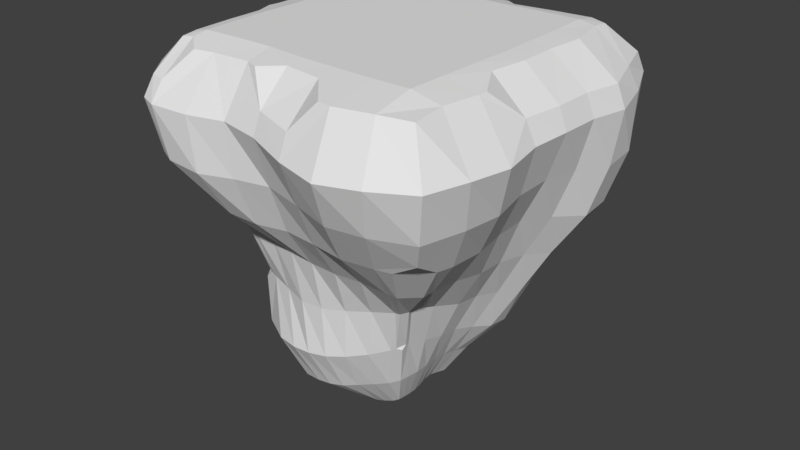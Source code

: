 # Source: island2.blend  (saved by Blender 2.79.0; exported with 4.5.12 LTS)
import bpy
from mathutils import Matrix  # noqa: F401  (used for matrix-valued properties, if any)

bpy.ops.wm.read_factory_settings(use_empty=True)
scene = bpy.context.scene
scene.name = 'Scene'

# ---- collections
col_collection_1 = bpy.data.collections.new('Collection 1'); scene.collection.children.link(col_collection_1)

# ---- world
world_world = bpy.data.worlds.new('World'); scene.world = world_world
world_world.color = (0.05088, 0.05088, 0.05088)
world_world.use_sun_shadow = False
world_world.sun_shadow_jitter_overblur = 0.0
world_world.cycles.sampling_method = 'MANUAL'

# ---- meshes
me_cube_001 = bpy.data.meshes.new('Cube.001')
me_cube_001.from_pydata([(-0.2215, -0.2207, -0.9874), (-0.7858, -0.7928, 0.9655), (-0.1797, 0.1777, -0.9195), (-0.7968, 0.8024, 0.9605), (0.1804, -0.182, -0.9354), (0.7705, -0.7917, 0.9613), (0.189, 0.1919, -0.9447), (0.7916, 0.8023, 0.9699), (-0.2179, 0.0, -0.9969), (-0.5408, -0.5486, 0.02386), (-0.76, -0.0002353, 0.9748), (-0.5816, 0.5799, -0.005531), (0.0, 0.2026, -0.9765), (0.0009854, 0.7564, 0.977), (0.6279, 0.6147, -0.03859), (0.1744, 0.0, -0.9422), (0.8633, -0.0002353, 0.973), (0.5877, -0.5876, -0.0111), (0.0, -0.2172, -0.9869), (0.0009854, -0.8142, 0.9757), (0.001126, -0.0002689, 1.01), (0.0, 0.0, -1.025), (0.0, -0.6045, -0.00487), (0.6518, 0.0, -0.02416), (0.0, 0.7353, -0.05819), (-0.5667, 0.0, 0.01052), (-0.2168, -0.09888, -0.9861), (-0.7979, -0.8132, 0.4722), (-0.7338, 0.4148, 0.9801), (-0.4359, 0.4407, -0.5503), (-0.09888, 0.1811, -0.9444), (0.4161, 0.8283, 0.9741), (0.4342, 0.4279, -0.5443), (0.1697, 0.09888, -0.9319), (0.7922, -0.4153, 0.9702), (0.3309, -0.3372, -0.4653), (0.09888, -0.2001, -0.9722), (-0.4141, -0.7455, 0.9748), (-0.1985, 0.09888, -0.9684), (-0.4572, -0.4608, -0.5672), (-0.7778, -0.4153, 0.9804), (-0.7865, 0.7955, 0.484), (0.09888, 0.2044, -0.9721), (-0.4141, 0.7764, 0.9735), (0.8399, 0.8375, 0.4451), (0.1781, -0.09888, -0.9476), (0.903, 0.4148, 0.9705), (0.8228, -0.8264, 0.4567), (-0.09888, -0.2149, -0.9767), (0.4161, -0.8877, 0.9678), (0.001126, -0.4105, 1.01), (0.001126, 0.41, 1.01), (0.4114, -0.0002689, 1.01), (-0.4091, -0.0002689, 1.01), (0.0, -0.09251, -0.9976), (0.0, 0.09251, -1.035), (-0.09251, 0.0, -1.02), (0.09251, 0.0, -0.9964), (-0.2963, -0.5686, 0.00976), (0.2963, -0.596, -0.001406), (0.0, -0.5384, -0.561), (0.0, -0.8479, 0.479), (0.6156, -0.2963, -0.009427), (0.7476, 0.2963, -0.06322), (0.3974, 0.0, -0.5035), (0.8727, 0.0, 0.4689), (0.2963, 0.6416, -0.02002), (-0.2963, 0.7193, -0.05167), (0.0, 0.4849, -0.5392), (0.0, 0.8439, 0.4806), (-0.6573, 0.2963, -0.02639), (-0.5016, -0.2963, 0.03703), (-0.4864, 0.0, -0.5398), (-0.8234, 0.0, 0.489), (-0.7261, -0.3981, 0.5286), (-0.5186, -0.1944, -0.5529), (-0.4542, 0.1944, -0.5267), (-0.3981, 0.82, 0.4903), (-0.1944, 0.508, -0.5486), (0.1944, 0.4827, -0.5383), (0.9703, 0.3981, 0.4291), (0.4848, 0.1944, -0.5391), (0.3582, -0.1944, -0.4876), (0.3981, -0.9264, 0.447), (0.1944, -0.4378, -0.52), (-0.1944, -0.5637, -0.5713), (0.09251, 0.09251, -0.9931), (-0.09251, 0.09251, -1.017), (-0.09251, -0.09251, -0.9902), (-0.4091, 0.41, 1.01), (0.4114, 0.41, 1.01), (0.4114, -0.4105, 1.01), (-0.4091, -0.4105, 1.01), (0.09251, -0.09251, -0.9914), (-0.3981, -0.9154, 0.4514), (0.9056, -0.3981, 0.4555), (0.3981, 0.8734, 0.4686), (-0.8531, 0.3981, 0.4768), (-0.2178, -0.1498, -0.9862), (-0.8509, -0.8667, 0.7411), (-0.7522, 0.6227, 0.981), (-0.3088, 0.3081, -0.7711), (-0.144, 0.1726, -0.9281), (0.6229, 0.8797, 0.9698), (0.2995, 0.3088, -0.7702), (0.1768, 0.147, -0.9398), (0.7631, -0.6173, 0.9734), (0.2597, -0.2647, -0.7354), (0.1463, -0.1886, -0.9571), (-0.6204, -0.7892, 0.9744), (-0.2115, 0.04944, -0.989), (-0.4659, -0.4656, -0.2422), (-0.7896, -0.2078, 0.9744), (-0.6653, 0.6644, 0.2564), (0.04944, 0.206, -0.9782), (-0.2066, 0.7838, 0.9746), (0.7635, 0.7475, 0.1825), (0.178, -0.04944, -0.9485), (0.8641, 0.2073, 0.9736), (0.7148, -0.7122, 0.2167), (-0.04944, -0.2166, -0.9812), (0.2085, -0.866, 0.971), (0.001126, -0.6184, 1.01), (0.001126, 0.2048, 1.01), (0.6263, -0.0002689, 1.01), (-0.204, -0.0002689, 1.01), (0.0, -0.1401, -1.001), (0.0, 0.04625, -1.037), (-0.1412, 0.0, -1.023), (0.04625, 0.0, -1.014), (-0.4412, -0.5593, 0.01481), (0.1481, -0.6081, -0.00637), (0.0, -0.415, -0.8036), (0.0, -0.7558, 0.225), (0.6002, -0.4479, -0.004572), (0.6843, 0.1481, -0.03739), (0.2711, 0.0, -0.7408), (0.7514, 0.0, 0.2268), (0.4492, 0.6399, -0.02131), (-0.1481, 0.7658, -0.07063), (0.0, 0.3607, -0.7803), (0.0, 0.8028, 0.2058), (-0.6308, 0.4427, -0.0149), (-0.5384, -0.1481, 0.02204), (-0.3796, 0.0, -0.7904), (-0.6505, 0.0, 0.2679), (-0.2191, -0.04944, -0.9931), (-0.6615, -0.6785, 0.2522), (-0.75, 0.2073, 0.9778), (-0.5498, 0.5557, -0.3131), (-0.04944, 0.1938, -0.9644), (0.2085, 0.7696, 0.9772), (0.5236, 0.5238, -0.2894), (0.1696, 0.04944, -0.9339), (0.8149, -0.2078, 0.9743), (0.4247, -0.4279, -0.2101), (0.04944, -0.2103, -0.9834), (-0.2066, -0.737, 0.9776), (-0.1819, 0.144, -0.9412), (-0.3709, -0.3743, -0.8284), (-0.7644, -0.6216, 0.9808), (-0.8678, 0.8841, 0.7284), (0.147, 0.1982, -0.9618), (-0.6219, 0.7879, 0.9744), (0.8538, 0.865, 0.7411), (0.1767, -0.1463, -0.9446), (0.8159, 0.6216, 0.9744), (0.8812, -0.8845, 0.7181), (-0.1498, -0.2179, -0.9826), (0.618, -0.8475, 0.972), (0.001126, -0.2054, 1.01), (0.001126, 0.6051, 1.01), (0.2062, -0.0002689, 1.01), (-0.6041, -0.0002689, 1.01), (0.0, -0.04625, -1.007), (0.0, 0.139, -1.021), (-0.04625, 0.0, -1.024), (0.1363, 0.0, -0.9784), (-0.1481, -0.5926, -4.368e-05), (0.4479, -0.5964, -0.003042), (0.0, -0.5523, -0.2751), (0.0001408, -0.9218, 0.7337), (0.6473, -0.1481, -0.02231), (0.724, 0.4492, -0.05557), (0.52, 0.0, -0.262), (0.9624, -3.361e-05, 0.72), (0.1481, 0.6719, -0.03236), (-0.4427, 0.6376, -0.01767), (0.0, 0.5853, -0.2886), (0.0001408, 0.8896, 0.7415), (-0.6222, 0.1481, -0.01212), (-0.5064, -0.4412, 0.03639), (-0.5487, 0.0, -0.2736), (-0.9093, -3.361e-05, 0.7334), (-0.7472, -0.1991, 0.52), (-0.7807, -0.6037, 0.5037), (-0.5614, -0.3472, 0.3042), (-0.8416, -0.4379, 0.7641), (-0.51, -0.09719, -0.5494), (-0.5219, -0.3037, -0.5592), (-0.4127, -0.1434, -0.8024), (-0.5104, -0.2453, -0.258), (-0.4638, 0.2997, -0.5339), (-0.4619, 0.09719, -0.5298), (-0.3489, 0.1434, -0.7748), (-0.5865, 0.2453, -0.2891), (-0.1991, 0.8698, 0.47), (-0.6012, 0.8219, 0.4879), (-0.3472, 0.7461, 0.2289), (-0.4377, 0.9254, 0.7278), (-0.09719, 0.5028, -0.5465), (-0.2997, 0.497, -0.5474), (-0.1434, 0.3392, -0.7681), (-0.2453, 0.6606, -0.3193), (0.2995, 0.4769, -0.5392), (0.09719, 0.4789, -0.5367), (0.1434, 0.3758, -0.7861), (0.2453, 0.5585, -0.2777), (0.904, 0.1991, 0.4561), (0.9515, 0.6064, 0.433), (0.8967, 0.3472, 0.1676), (0.9981, 0.4378, 0.7049), (0.4363, 0.09719, -0.5194), (0.4943, 0.2995, -0.5462), (0.2937, 0.1434, -0.7487), (0.6182, 0.2453, -0.302), (0.3263, -0.2848, -0.4718), (0.3846, -0.09719, -0.4983), (0.2711, -0.1434, -0.7414), (0.4494, -0.2453, -0.2332), (0.1991, -0.883, 0.4646), (0.6045, -0.9039, 0.4532), (0.3472, -0.7809, 0.2147), (0.438, -1.033, 0.6917), (0.09719, -0.4959, -0.5437), (0.2848, -0.371, -0.49), (0.1434, -0.339, -0.7715), (0.2453, -0.4671, -0.2404), (-0.3037, -0.5465, -0.5692), (-0.09719, -0.559, -0.5694), (-0.1434, -0.4464, -0.8148), (-0.2453, -0.529, -0.2656), (0.09251, 0.04625, -0.995), (0.09251, 0.1387, -0.9936), (0.04625, 0.09251, -1.02), (0.135, 0.09251, -0.9676), (-0.09251, 0.04625, -1.028), (-0.09251, 0.1358, -0.9906), (-0.1384, 0.09251, -1.001), (-0.04625, 0.09251, -1.033), (-0.09251, -0.1386, -0.9895), (-0.09251, -0.04625, -1.003), (-0.1398, -0.09251, -0.9999), (-0.04625, -0.09251, -0.9918), (-0.4091, 0.2048, 1.01), (-0.4091, 0.6072, 1.01), (-0.204, 0.41, 1.01), (-0.6021, 0.41, 1.01), (0.4114, 0.2048, 1.01), (0.4114, 0.6188, 1.01), (0.6248, 0.41, 1.01), (0.2062, 0.41, 1.01), (0.4114, -0.6269, 1.01), (0.4114, -0.2054, 1.01), (0.6114, -0.4105, 1.01), (0.2062, -0.4105, 1.01), (-0.4091, -0.6033, 1.01), (-0.4091, -0.2054, 1.01), (-0.204, -0.4105, 1.01), (-0.6117, -0.4105, 1.01), (0.09251, -0.139, -0.9931), (0.09251, -0.04625, -0.9948), (0.04625, -0.09251, -0.9976), (0.1368, -0.09251, -0.9819), (-0.6037, -0.9007, 0.4548), (-0.1991, -0.8751, 0.4679), (-0.3472, -0.7808, 0.2148), (-0.4377, -0.9202, 0.7281), (0.8861, -0.6045, 0.4604), (0.8746, -0.1991, 0.4681), (0.7777, -0.3472, 0.216), (0.9792, -0.4379, 0.7071), (0.6064, 0.925, 0.4438), (0.1991, 0.8088, 0.4949), (0.3472, 0.7484, 0.228), (0.438, 0.949, 0.7229), (-0.7833, 0.6012, 0.5037), (-0.8738, 0.1991, 0.4684), (-0.7432, 0.3472, 0.2301), (-0.8453, 0.4378, 0.7587), (-0.8846, 0.2189, 0.7444), (-0.7199, 0.1736, 0.2396), (-0.6913, 0.5188, 0.2521), (0.2191, 0.8828, 0.7454), (0.1736, 0.7414, 0.2308), (0.5334, 0.7773, 0.2111), (0.95, -0.219, 0.7207), (0.7564, -0.1736, 0.2247), (0.7675, -0.526, 0.2181), (-0.2188, -0.8865, 0.7409), (-0.1736, -0.7811, 0.2147), (-0.5195, -0.7461, 0.2295), (0.137, -0.04625, -0.9837), (0.04625, -0.04625, -1.004), (0.04625, -0.14, -1.001), (-0.6118, -0.2054, 1.01), (-0.204, -0.2054, 1.01), (-0.204, -0.6009, 1.01), (0.2062, -0.2054, 1.01), (0.6155, -0.2054, 1.01), (0.6058, -0.6213, 1.01), (0.2062, 0.6076, 1.01), (0.6151, 0.6226, 1.01), (0.624, 0.2048, 1.01), (-0.6063, 0.6108, 1.01), (-0.204, 0.6125, 1.01), (-0.204, 0.2048, 1.01), (-0.04625, -0.04625, -1.004), (-0.1406, -0.04625, -1.012), (-0.1398, -0.1392, -0.9985), (-0.04625, 0.1378, -1.012), (-0.1357, 0.1341, -0.9709), (-0.1404, 0.04625, -1.021), (0.1357, 0.1378, -0.974), (0.04625, 0.1392, -1.012), (0.04625, 0.04625, -1.021), (-0.1227, -0.5602, -0.2784), (-0.07172, -0.4368, -0.8116), (-0.2302, -0.4406, -0.8193), (0.3601, -0.427, -0.2209), (0.2132, -0.3019, -0.754), (0.07172, -0.3768, -0.788), (0.6621, -0.9836, 0.7075), (0.526, -0.7621, 0.2203), (0.1736, -0.7652, 0.2211), (0.5045, -0.1227, -0.2557), (0.2714, -0.07172, -0.7418), (0.2657, -0.2132, -0.7379), (0.6017, 0.3735, -0.2975), (0.3119, 0.2184, -0.7582), (0.2779, 0.07172, -0.7426), (0.9455, 0.654, 0.7234), (0.8802, 0.5334, 0.1691), (0.8129, 0.1736, 0.2017), (0.1227, 0.5452, -0.2722), (0.07172, 0.3722, -0.7852), (0.2184, 0.3588, -0.7796), (-0.3807, 0.6345, -0.3138), (-0.2202, 0.3329, -0.7658), (-0.07172, 0.35, -0.7747), (-0.6626, 0.9262, 0.7265), (-0.5188, 0.6928, 0.2514), (-0.1736, 0.8267, 0.1961), (-0.5678, 0.1227, -0.2814), (-0.3616, 0.07172, -0.7822), (-0.3352, 0.2202, -0.7684), (-0.4885, -0.3638, -0.2474), (-0.4191, -0.2302, -0.8111), (-0.4002, -0.07172, -0.7982), (-0.8356, -0.6581, 0.7642), (-0.6192, -0.5195, 0.2812), (-0.588, -0.1736, 0.2934), (-0.8981, -0.219, 0.7411), (-0.5396, -0.1227, -0.27), (-0.5972, 0.3807, -0.2986), (-0.2188, 0.9277, 0.729), (-0.1227, 0.6412, -0.3114), (0.3735, 0.5736, -0.286), (0.9673, 0.2189, 0.7171), (0.5614, 0.1227, -0.2788), (0.406, -0.3601, -0.2123), (0.2191, -0.9907, 0.7075), (0.1227, -0.5158, -0.2603), (-0.3638, -0.4994, -0.2519), (0.1353, 0.04625, -0.9704), (-0.04625, 0.04625, -1.038), (-0.04625, -0.1393, -0.9934), (-0.6064, 0.2048, 1.01), (0.2062, 0.2048, 1.01), (0.2062, -0.6232, 1.01), (-0.6072, -0.613, 1.01), (0.1363, -0.1375, -0.9806), (-0.658, -0.9316, 0.7269), (0.9445, -0.662, 0.7168), (0.6542, 0.9884, 0.7095), (-0.8323, 0.6627, 0.7633)], [], [(385, 100, 3, 161), (384, 103, 7, 164), (383, 106, 5, 167), (382, 109, 1, 99), (381, 165, 4, 108), (380, 160, 1, 109), (379, 122, 19, 121), (378, 123, 20, 172), (377, 148, 10, 173), (376, 126, 18, 120), (375, 127, 21, 176), (374, 153, 15, 177), (373, 130, 9, 111), (372, 131, 22, 180), (371, 121, 19, 181), (370, 134, 17, 155), (369, 135, 23, 184), (368, 118, 16, 185), (367, 138, 14, 152), (366, 139, 24, 188), (365, 115, 13, 189), (364, 142, 11, 149), (363, 143, 25, 192), (362, 112, 10, 193), (361, 194, 73, 145), (360, 195, 74, 196), (359, 160, 40, 197), (358, 198, 72, 144), (357, 199, 75, 200), (356, 191, 71, 201), (355, 202, 29, 101), (354, 203, 76, 204), (353, 190, 70, 205), (352, 206, 69, 141), (351, 207, 77, 208), (350, 163, 43, 209), (349, 210, 68, 140), (348, 211, 78, 212), (347, 187, 67, 213), (346, 214, 32, 104), (345, 215, 79, 216), (344, 186, 66, 217), (343, 218, 65, 137), (342, 219, 80, 220), (341, 166, 46, 221), (340, 222, 64, 136), (339, 223, 81, 224), (338, 183, 63, 225), (337, 226, 35, 107), (336, 227, 82, 228), (335, 182, 62, 229), (334, 230, 61, 133), (333, 231, 83, 232), (332, 169, 49, 233), (331, 234, 60, 132), (330, 235, 84, 236), (329, 179, 59, 237), (328, 238, 39, 159), (327, 239, 85, 240), (326, 178, 58, 241), (325, 242, 57, 129), (324, 243, 86, 244), (323, 105, 33, 245), (322, 246, 56, 128), (321, 247, 87, 248), (320, 175, 55, 249), (319, 250, 48, 168), (318, 251, 88, 252), (317, 174, 54, 253), (316, 254, 53, 125), (315, 255, 89, 256), (314, 100, 28, 257), (313, 258, 52, 124), (312, 259, 90, 260), (311, 171, 51, 261), (310, 262, 49, 169), (309, 263, 91, 264), (308, 170, 50, 265), (307, 266, 37, 157), (306, 267, 92, 268), (305, 112, 40, 269), (304, 270, 36, 156), (303, 271, 93, 272), (302, 117, 45, 273), (301, 274, 27, 147), (300, 275, 94, 276), (299, 157, 37, 277), (298, 278, 47, 119), (297, 279, 95, 280), (296, 154, 34, 281), (295, 282, 44, 116), (294, 283, 96, 284), (293, 151, 31, 285), (292, 286, 41, 113), (291, 287, 97, 288), (290, 148, 28, 289), (287, 290, 289, 97), (73, 193, 290, 287), (193, 10, 148, 290), (190, 291, 288, 70), (25, 145, 291, 190), (145, 73, 287, 291), (142, 292, 113, 11), (70, 288, 292, 142), (288, 97, 286, 292), (283, 293, 285, 96), (69, 189, 293, 283), (189, 13, 151, 293), (186, 294, 284, 66), (24, 141, 294, 186), (141, 69, 283, 294), (138, 295, 116, 14), (66, 284, 295, 138), (284, 96, 282, 295), (279, 296, 281, 95), (65, 185, 296, 279), (185, 16, 154, 296), (182, 297, 280, 62), (23, 137, 297, 182), (137, 65, 279, 297), (134, 298, 119, 17), (62, 280, 298, 134), (280, 95, 278, 298), (275, 299, 277, 94), (61, 181, 299, 275), (181, 19, 157, 299), (178, 300, 276, 58), (22, 133, 300, 178), (133, 61, 275, 300), (130, 301, 147, 9), (58, 276, 301, 130), (276, 94, 274, 301), (271, 302, 273, 93), (57, 177, 302, 271), (177, 15, 117, 302), (174, 303, 272, 54), (21, 129, 303, 174), (129, 57, 271, 303), (126, 304, 156, 18), (54, 272, 304, 126), (272, 93, 270, 304), (267, 305, 269, 92), (53, 173, 305, 267), (173, 10, 112, 305), (170, 306, 268, 50), (20, 125, 306, 170), (125, 53, 267, 306), (122, 307, 157, 19), (50, 268, 307, 122), (268, 92, 266, 307), (263, 308, 265, 91), (52, 172, 308, 263), (172, 20, 170, 308), (154, 309, 264, 34), (16, 124, 309, 154), (124, 52, 263, 309), (106, 310, 169, 5), (34, 264, 310, 106), (264, 91, 262, 310), (259, 311, 261, 90), (31, 151, 311, 259), (151, 13, 171, 311), (166, 312, 260, 46), (7, 103, 312, 166), (103, 31, 259, 312), (118, 313, 124, 16), (46, 260, 313, 118), (260, 90, 258, 313), (255, 314, 257, 89), (43, 163, 314, 255), (163, 3, 100, 314), (171, 315, 256, 51), (13, 115, 315, 171), (115, 43, 255, 315), (123, 316, 125, 20), (51, 256, 316, 123), (256, 89, 254, 316), (251, 317, 253, 88), (56, 176, 317, 251), (176, 21, 174, 317), (146, 318, 252, 26), (8, 128, 318, 146), (128, 56, 251, 318), (98, 319, 168, 0), (26, 252, 319, 98), (252, 88, 250, 319), (247, 320, 249, 87), (30, 150, 320, 247), (150, 12, 175, 320), (158, 321, 248, 38), (2, 102, 321, 158), (102, 30, 247, 321), (110, 322, 128, 8), (38, 248, 322, 110), (248, 87, 246, 322), (243, 323, 245, 86), (42, 162, 323, 243), (162, 6, 105, 323), (175, 324, 244, 55), (12, 114, 324, 175), (114, 42, 243, 324), (127, 325, 129, 21), (55, 244, 325, 127), (244, 86, 242, 325), (239, 326, 241, 85), (60, 180, 326, 239), (180, 22, 178, 326), (120, 327, 240, 48), (18, 132, 327, 120), (132, 60, 239, 327), (168, 328, 159, 0), (48, 240, 328, 168), (240, 85, 238, 328), (235, 329, 237, 84), (35, 155, 329, 235), (155, 17, 179, 329), (108, 330, 236, 36), (4, 107, 330, 108), (107, 35, 235, 330), (156, 331, 132, 18), (36, 236, 331, 156), (236, 84, 234, 331), (231, 332, 233, 83), (47, 167, 332, 231), (167, 5, 169, 332), (179, 333, 232, 59), (17, 119, 333, 179), (119, 47, 231, 333), (131, 334, 133, 22), (59, 232, 334, 131), (232, 83, 230, 334), (227, 335, 229, 82), (64, 184, 335, 227), (184, 23, 182, 335), (117, 336, 228, 45), (15, 136, 336, 117), (136, 64, 227, 336), (165, 337, 107, 4), (45, 228, 337, 165), (228, 82, 226, 337), (223, 338, 225, 81), (32, 152, 338, 223), (152, 14, 183, 338), (105, 339, 224, 33), (6, 104, 339, 105), (104, 32, 223, 339), (153, 340, 136, 15), (33, 224, 340, 153), (224, 81, 222, 340), (219, 341, 221, 80), (44, 164, 341, 219), (164, 7, 166, 341), (183, 342, 220, 63), (14, 116, 342, 183), (116, 44, 219, 342), (135, 343, 137, 23), (63, 220, 343, 135), (220, 80, 218, 343), (215, 344, 217, 79), (68, 188, 344, 215), (188, 24, 186, 344), (114, 345, 216, 42), (12, 140, 345, 114), (140, 68, 215, 345), (162, 346, 104, 6), (42, 216, 346, 162), (216, 79, 214, 346), (211, 347, 213, 78), (29, 149, 347, 211), (149, 11, 187, 347), (102, 348, 212, 30), (2, 101, 348, 102), (101, 29, 211, 348), (150, 349, 140, 12), (30, 212, 349, 150), (212, 78, 210, 349), (207, 350, 209, 77), (41, 161, 350, 207), (161, 3, 163, 350), (187, 351, 208, 67), (11, 113, 351, 187), (113, 41, 207, 351), (139, 352, 141, 24), (67, 208, 352, 139), (208, 77, 206, 352), (203, 353, 205, 76), (72, 192, 353, 203), (192, 25, 190, 353), (110, 354, 204, 38), (8, 144, 354, 110), (144, 72, 203, 354), (158, 355, 101, 2), (38, 204, 355, 158), (204, 76, 202, 355), (199, 356, 201, 75), (39, 111, 356, 199), (111, 9, 191, 356), (98, 357, 200, 26), (0, 159, 357, 98), (159, 39, 199, 357), (146, 358, 144, 8), (26, 200, 358, 146), (200, 75, 198, 358), (195, 359, 197, 74), (27, 99, 359, 195), (99, 1, 160, 359), (191, 360, 196, 71), (9, 147, 360, 191), (147, 27, 195, 360), (143, 361, 145, 25), (71, 196, 361, 143), (196, 74, 194, 361), (194, 362, 193, 73), (74, 197, 362, 194), (197, 40, 112, 362), (198, 363, 192, 72), (75, 201, 363, 198), (201, 71, 143, 363), (202, 364, 149, 29), (76, 205, 364, 202), (205, 70, 142, 364), (206, 365, 189, 69), (77, 209, 365, 206), (209, 43, 115, 365), (210, 366, 188, 68), (78, 213, 366, 210), (213, 67, 139, 366), (214, 367, 152, 32), (79, 217, 367, 214), (217, 66, 138, 367), (218, 368, 185, 65), (80, 221, 368, 218), (221, 46, 118, 368), (222, 369, 184, 64), (81, 225, 369, 222), (225, 63, 135, 369), (226, 370, 155, 35), (82, 229, 370, 226), (229, 62, 134, 370), (230, 371, 181, 61), (83, 233, 371, 230), (233, 49, 121, 371), (234, 372, 180, 60), (84, 237, 372, 234), (237, 59, 131, 372), (238, 373, 111, 39), (85, 241, 373, 238), (241, 58, 130, 373), (242, 374, 177, 57), (86, 245, 374, 242), (245, 33, 153, 374), (246, 375, 176, 56), (87, 249, 375, 246), (249, 55, 127, 375), (250, 376, 120, 48), (88, 253, 376, 250), (253, 54, 126, 376), (254, 377, 173, 53), (89, 257, 377, 254), (257, 28, 148, 377), (258, 378, 172, 52), (90, 261, 378, 258), (261, 51, 123, 378), (262, 379, 121, 49), (91, 265, 379, 262), (265, 50, 122, 379), (266, 380, 109, 37), (92, 269, 380, 266), (269, 40, 160, 380), (270, 381, 108, 36), (93, 273, 381, 270), (273, 45, 165, 381), (274, 382, 99, 27), (94, 277, 382, 274), (277, 37, 109, 382), (278, 383, 167, 47), (95, 281, 383, 278), (281, 34, 106, 383), (282, 384, 164, 44), (96, 285, 384, 282), (285, 31, 103, 384), (286, 385, 161, 41), (97, 289, 385, 286), (289, 28, 100, 385)])
_uv = me_cube_001.uv_layers.new(name='UVMap')
_uv.uv.foreach_set('vector', [0.5043, 0.5477, 0.4876, 0.5449, 0.4955, 0.5364, 0.5057, 0.5343, 0.4614, 0.452, 0.4519, 0.4621, 0.4468, 0.4563, 0.4519, 0.4489, 0.3657, 0.4287, 0.3645, 0.4518, 0.3563, 0.4468, 0.3525, 0.43, 0.1504, 0.603, 0.2656, 0.6393, 0.2497, 0.7277, 0.09383, 0.6962, 0.9341, 0.06948, 0.9341, 0.07501, 0.9281, 0.07552, 0.9268, 0.06907, 0.3238, 0.6358, 0.3351, 0.6859, 0.2497, 0.7277, 0.2656, 0.6393, 0.3472, 0.4907, 0.3374, 0.5125, 0.312, 0.4977, 0.3245, 0.4762, 0.4209, 0.497, 0.425, 0.5134, 0.4068, 0.5179, 0.4044, 0.4994, 0.4544, 0.5662, 0.4662, 0.5766, 0.4472, 0.5971, 0.4353, 0.5834, 0.9346, 0.03147, 0.9343, 0.04084, 0.9224, 0.04072, 0.9243, 0.03144, 0.9724, 0.03224, 0.9722, 0.04067, 0.9632, 0.04083, 0.9631, 0.0319, 0.9715, 0.07116, 0.9715, 0.07519, 0.9619, 0.07559, 0.9621, 0.07019, 0.1762, 0.1785, 0.1138, 0.2717, 0.0583, 0.2704, 0.1391, 0.1672, 0.3189, 0.2614, 0.2885, 0.3191, 0.2546, 0.3051, 0.2916, 0.2377, 0.304, 0.4472, 0.3245, 0.4762, 0.312, 0.4977, 0.2777, 0.4703, 0.3833, 0.3101, 0.3714, 0.3582, 0.3534, 0.3631, 0.3693, 0.3137, 0.4577, 0.3439, 0.4418, 0.3735, 0.4272, 0.3661, 0.4421, 0.3331, 0.4223, 0.4346, 0.418, 0.4528, 0.4061, 0.4506, 0.4085, 0.4315, 0.5191, 0.3906, 0.4993, 0.4145, 0.4829, 0.4074, 0.5001, 0.3821, 0.572, 0.4294, 0.5502, 0.454, 0.5395, 0.4423, 0.5587, 0.4154, 0.4935, 0.4994, 0.4731, 0.5084, 0.4633, 0.4972, 0.4839, 0.486, 0.6386, 0.4977, 0.5961, 0.5242, 0.5789, 0.5088, 0.6127, 0.4772, 0.7369, 0.5677, 0.6771, 0.6352, 0.6553, 0.6014, 0.7084, 0.5457, 0.4811, 0.662, 0.4295, 0.628, 0.4472, 0.5971, 0.4938, 0.6249, 0.611, 0.6724, 0.5446, 0.6843, 0.5396, 0.6329, 0.5998, 0.6308, 0.6266, 0.7964, 0.5027, 0.8205, 0.5287, 0.7422, 0.6207, 0.7229, 0.3787, 0.7825, 0.3351, 0.6859, 0.3961, 0.6573, 0.4388, 0.7173, 0.7918, 0.4033, 0.7755, 0.4895, 0.7471, 0.4783, 0.7667, 0.3977, 0.8415, 0.4148, 0.8378, 0.515, 0.805, 0.5025, 0.8164, 0.4089, 0.7992, 0.635, 0.7203, 0.7291, 0.6983, 0.6778, 0.7661, 0.5995, 0.7008, 0.3909, 0.674, 0.4541, 0.6432, 0.4417, 0.6735, 0.3893, 0.7436, 0.3942, 0.7189, 0.4685, 0.6955, 0.4602, 0.722, 0.3921, 0.6817, 0.5258, 0.6356, 0.5699, 0.6159, 0.5439, 0.659, 0.5106, 0.5297, 0.4724, 0.5104, 0.4874, 0.5008, 0.4743, 0.5193, 0.4599, 0.5431, 0.5097, 0.519, 0.5182, 0.517, 0.5034, 0.538, 0.4914, 0.5034, 0.524, 0.4874, 0.5308, 0.4783, 0.5216, 0.4997, 0.5126, 0.6304, 0.348, 0.5979, 0.3955, 0.5848, 0.3844, 0.6159, 0.3389, 0.6555, 0.3712, 0.6215, 0.4201, 0.6099, 0.4074, 0.6441, 0.3586, 0.5927, 0.4549, 0.5706, 0.4907, 0.5605, 0.4682, 0.5828, 0.442, 0.5725, 0.3189, 0.5429, 0.3611, 0.5213, 0.3518, 0.5514, 0.3082, 0.6013, 0.3311, 0.5713, 0.375, 0.5571, 0.3672, 0.5868, 0.3248, 0.5457, 0.4059, 0.5262, 0.4302, 0.5125, 0.4213, 0.5325, 0.3979, 0.4329, 0.3984, 0.4257, 0.4174, 0.4121, 0.4131, 0.4173, 0.3916, 0.4552, 0.4137, 0.4484, 0.4288, 0.439, 0.4226, 0.4461, 0.4062, 0.4444, 0.443, 0.4391, 0.4567, 0.4292, 0.4534, 0.4351, 0.4371, 0.5203, 0.2614, 0.482, 0.3086, 0.4673, 0.2948, 0.5079, 0.2487, 0.54, 0.2902, 0.5038, 0.3353, 0.4943, 0.3232, 0.5311, 0.2751, 0.4845, 0.3674, 0.4684, 0.394, 0.4567, 0.3844, 0.4727, 0.3564, 0.4636, 0.2156, 0.4125, 0.2629, 0.401, 0.2629, 0.45, 0.2094, 0.4941, 0.2366, 0.4517, 0.2836, 0.4339, 0.2729, 0.4792, 0.2256, 0.4257, 0.3252, 0.4109, 0.3606, 0.3915, 0.3564, 0.405, 0.3163, 0.2786, 0.3747, 0.2855, 0.4182, 0.2534, 0.4289, 0.243, 0.3737, 0.3289, 0.3849, 0.3307, 0.4134, 0.3113, 0.4138, 0.3068, 0.3803, 0.3377, 0.4331, 0.3473, 0.4519, 0.3357, 0.4609, 0.3223, 0.4365, 0.4203, 0.1527, 0.3594, 0.1961, 0.3416, 0.1744, 0.4048, 0.1314, 0.4422, 0.1917, 0.3968, 0.2472, 0.3779, 0.2206, 0.4323, 0.1727, 0.3648, 0.3012, 0.3369, 0.3493, 0.3168, 0.3318, 0.3431, 0.281, 0.3669, 0.07334, 0.282, 0.1089, 0.2292, 0.04615, 0.3432, 0.000101, 0.3915, 0.1123, 0.323, 0.1537, 0.3032, 0.1315, 0.3794, 0.09337, 0.2618, 0.2154, 0.214, 0.2927, 0.1674, 0.281, 0.2203, 0.1986, 0.9718, 0.04993, 0.9716, 0.06048, 0.9623, 0.06006, 0.9627, 0.05011, 0.9898, 0.05063, 0.9899, 0.06071, 0.9807, 0.06076, 0.9807, 0.05014, 0.9898, 0.07089, 0.9899, 0.07538, 0.9806, 0.07515, 0.9807, 0.07156, 0.9727, 0.01353, 0.9725, 0.02298, 0.963, 0.02271, 0.9633, 0.01335, 0.9949, 0.01205, 0.9928, 0.02235, 0.982, 0.02296, 0.9831, 0.01314, 0.9906, 0.03239, 0.9897, 0.0414, 0.9805, 0.04089, 0.9809, 0.03245, 0.9351, 0.01336, 0.935, 0.02254, 0.9259, 0.02217, 0.9251, 0.01278, 0.9536, 0.01342, 0.953, 0.02273, 0.9437, 0.02268, 0.9442, 0.01356, 0.953, 0.03176, 0.9532, 0.04098, 0.9437, 0.04093, 0.9437, 0.03159, 0.4314, 0.5309, 0.4409, 0.5488, 0.4208, 0.5607, 0.4118, 0.5385, 0.4619, 0.5148, 0.4702, 0.5275, 0.4569, 0.5376, 0.4478, 0.5227, 0.4798, 0.5389, 0.4876, 0.5449, 0.4765, 0.5578, 0.4689, 0.5513, 0.4176, 0.4687, 0.4186, 0.4822, 0.4038, 0.4831, 0.4042, 0.4685, 0.4405, 0.4659, 0.4439, 0.4764, 0.432, 0.4799, 0.4297, 0.4679, 0.449, 0.4882, 0.4551, 0.5013, 0.4409, 0.5077, 0.4357, 0.4932, 0.3617, 0.4594, 0.3553, 0.4738, 0.3357, 0.4609, 0.3473, 0.4519, 0.39, 0.4668, 0.3878, 0.4822, 0.3714, 0.4793, 0.3755, 0.4639, 0.3863, 0.4998, 0.386, 0.5203, 0.3625, 0.5192, 0.3668, 0.4972, 0.3268, 0.5429, 0.3207, 0.584, 0.2955, 0.5819, 0.311, 0.5384, 0.3882, 0.5444, 0.3952, 0.572, 0.3625, 0.5809, 0.36, 0.5469, 0.4092, 0.6019, 0.4295, 0.628, 0.3961, 0.6573, 0.374, 0.6206, 0.9341, 0.05021, 0.9341, 0.05976, 0.9243, 0.05934, 0.9226, 0.04992, 0.9532, 0.05035, 0.953, 0.05989, 0.9435, 0.05988, 0.9436, 0.05035, 0.9527, 0.06951, 0.9525, 0.07602, 0.9433, 0.07555, 0.9434, 0.06943, 0.08451, 0.3932, 0.1025, 0.5056, 0.0001011, 0.5698, 0.000101, 0.4053, 0.1996, 0.3794, 0.2115, 0.4465, 0.1602, 0.4704, 0.1502, 0.3863, 0.247, 0.5059, 0.311, 0.5384, 0.2955, 0.5819, 0.1999, 0.5455, 0.3697, 0.3886, 0.3675, 0.4111, 0.3506, 0.4146, 0.35, 0.3917, 0.4019, 0.388, 0.397, 0.4106, 0.382, 0.4099, 0.3854, 0.3877, 0.3932, 0.4303, 0.3922, 0.4531, 0.3782, 0.4528, 0.3784, 0.4271, 0.4837, 0.4331, 0.471, 0.445, 0.4594, 0.4377, 0.4681, 0.4258, 0.5067, 0.4488, 0.4905, 0.4628, 0.4801, 0.4522, 0.4954, 0.4399, 0.4749, 0.4727, 0.4577, 0.484, 0.4553, 0.471, 0.4675, 0.4606, 0.5568, 0.5412, 0.5257, 0.5495, 0.5184, 0.5329, 0.544, 0.5268, 0.585, 0.5934, 0.5376, 0.5984, 0.5339, 0.5733, 0.5714, 0.5651, 0.4984, 0.592, 0.4662, 0.5766, 0.4765, 0.5578, 0.5022, 0.5663, 0.5376, 0.5984, 0.4984, 0.592, 0.5022, 0.5663, 0.5339, 0.5733, 0.5396, 0.6329, 0.4938, 0.6249, 0.4984, 0.592, 0.5376, 0.5984, 0.4938, 0.6249, 0.4472, 0.5971, 0.4662, 0.5766, 0.4984, 0.592, 0.6356, 0.5699, 0.585, 0.5934, 0.5714, 0.5651, 0.6159, 0.5439, 0.6553, 0.6014, 0.5998, 0.6308, 0.585, 0.5934, 0.6356, 0.5699, 0.5998, 0.6308, 0.5396, 0.6329, 0.5376, 0.5984, 0.585, 0.5934, 0.5961, 0.5242, 0.5568, 0.5412, 0.544, 0.5268, 0.5789, 0.5088, 0.6159, 0.5439, 0.5714, 0.5651, 0.5568, 0.5412, 0.5961, 0.5242, 0.5714, 0.5651, 0.5339, 0.5733, 0.5257, 0.5495, 0.5568, 0.5412, 0.4905, 0.4628, 0.4749, 0.4727, 0.4675, 0.4606, 0.4801, 0.4522, 0.5008, 0.4743, 0.4839, 0.486, 0.4749, 0.4727, 0.4905, 0.4628, 0.4839, 0.486, 0.4633, 0.4972, 0.4577, 0.484, 0.4749, 0.4727, 0.5262, 0.4302, 0.5067, 0.4488, 0.4954, 0.4399, 0.5125, 0.4213, 0.5395, 0.4423, 0.5193, 0.4599, 0.5067, 0.4488, 0.5262, 0.4302, 0.5193, 0.4599, 0.5008, 0.4743, 0.4905, 0.4628, 0.5067, 0.4488, 0.4993, 0.4145, 0.4837, 0.4331, 0.4681, 0.4258, 0.4829, 0.4074, 0.5125, 0.4213, 0.4954, 0.4399, 0.4837, 0.4331, 0.4993, 0.4145, 0.4954, 0.4399, 0.4801, 0.4522, 0.471, 0.445, 0.4837, 0.4331, 0.397, 0.4106, 0.3932, 0.4303, 0.3784, 0.4271, 0.382, 0.4099, 0.4121, 0.4131, 0.4085, 0.4315, 0.3932, 0.4303, 0.397, 0.4106, 0.4085, 0.4315, 0.4061, 0.4506, 0.3922, 0.4531, 0.3932, 0.4303, 0.4109, 0.3606, 0.4019, 0.388, 0.3854, 0.3877, 0.3915, 0.3564, 0.4272, 0.3661, 0.4173, 0.3916, 0.4019, 0.388, 0.4109, 0.3606, 0.4173, 0.3916, 0.4121, 0.4131, 0.397, 0.4106, 0.4019, 0.388, 0.3714, 0.3582, 0.3697, 0.3886, 0.35, 0.3917, 0.3534, 0.3631, 0.3915, 0.3564, 0.3854, 0.3877, 0.3697, 0.3886, 0.3714, 0.3582, 0.3854, 0.3877, 0.382, 0.4099, 0.3675, 0.4111, 0.3697, 0.3886, 0.2115, 0.4465, 0.247, 0.5059, 0.1999, 0.5455, 0.1602, 0.4704, 0.2534, 0.4289, 0.2777, 0.4703, 0.247, 0.5059, 0.2115, 0.4465, 0.2777, 0.4703, 0.312, 0.4977, 0.311, 0.5384, 0.247, 0.5059, 0.214, 0.2927, 0.1996, 0.3794, 0.1502, 0.3863, 0.1674, 0.281, 0.2546, 0.3051, 0.243, 0.3737, 0.1996, 0.3794, 0.214, 0.2927, 0.243, 0.3737, 0.2534, 0.4289, 0.2115, 0.4465, 0.1996, 0.3794, 0.1138, 0.2717, 0.08451, 0.3932, 0.000101, 0.4053, 0.0583, 0.2704, 0.1674, 0.281, 0.1502, 0.3863, 0.08451, 0.3932, 0.1138, 0.2717, 0.1502, 0.3863, 0.1602, 0.4704, 0.1025, 0.5056, 0.08451, 0.3932, 0.953, 0.05989, 0.9527, 0.06951, 0.9434, 0.06943, 0.9435, 0.05988, 0.9623, 0.06006, 0.9621, 0.07019, 0.9527, 0.06951, 0.953, 0.05989, 0.9621, 0.07019, 0.9619, 0.07559, 0.9525, 0.07602, 0.9527, 0.06951, 0.9532, 0.04098, 0.9532, 0.05035, 0.9436, 0.05035, 0.9437, 0.04093, 0.9632, 0.04083, 0.9627, 0.05011, 0.9532, 0.05035, 0.9532, 0.04098, 0.9627, 0.05011, 0.9623, 0.06006, 0.953, 0.05989, 0.9532, 0.05035, 0.9343, 0.04084, 0.9341, 0.05021, 0.9226, 0.04992, 0.9224, 0.04072, 0.9437, 0.04093, 0.9436, 0.05035, 0.9341, 0.05021, 0.9343, 0.04084, 0.9436, 0.05035, 0.9435, 0.05988, 0.9341, 0.05976, 0.9341, 0.05021, 0.3952, 0.572, 0.4092, 0.6019, 0.374, 0.6206, 0.3625, 0.5809, 0.4208, 0.5607, 0.4353, 0.5834, 0.4092, 0.6019, 0.3952, 0.572, 0.4353, 0.5834, 0.4472, 0.5971, 0.4295, 0.628, 0.4092, 0.6019, 0.386, 0.5203, 0.3882, 0.5444, 0.36, 0.5469, 0.3625, 0.5192, 0.4068, 0.5179, 0.4118, 0.5385, 0.3882, 0.5444, 0.386, 0.5203, 0.4118, 0.5385, 0.4208, 0.5607, 0.3952, 0.572, 0.3882, 0.5444, 0.3374, 0.5125, 0.3268, 0.5429, 0.311, 0.5384, 0.312, 0.4977, 0.3625, 0.5192, 0.36, 0.5469, 0.3268, 0.5429, 0.3374, 0.5125, 0.36, 0.5469, 0.3625, 0.5809, 0.3207, 0.584, 0.3268, 0.5429, 0.3878, 0.4822, 0.3863, 0.4998, 0.3668, 0.4972, 0.3714, 0.4793, 0.4038, 0.4831, 0.4044, 0.4994, 0.3863, 0.4998, 0.3878, 0.4822, 0.4044, 0.4994, 0.4068, 0.5179, 0.386, 0.5203, 0.3863, 0.4998, 0.3922, 0.4531, 0.39, 0.4668, 0.3755, 0.4639, 0.3782, 0.4528, 0.4061, 0.4506, 0.4042, 0.4685, 0.39, 0.4668, 0.3922, 0.4531, 0.4042, 0.4685, 0.4038, 0.4831, 0.3878, 0.4822, 0.39, 0.4668, 0.3645, 0.4518, 0.3617, 0.4594, 0.3473, 0.4519, 0.3563, 0.4468, 0.3782, 0.4528, 0.3755, 0.4639, 0.3617, 0.4594, 0.3645, 0.4518, 0.3755, 0.4639, 0.3714, 0.4793, 0.3553, 0.4738, 0.3617, 0.4594, 0.4439, 0.4764, 0.449, 0.4882, 0.4357, 0.4932, 0.432, 0.4799, 0.4553, 0.471, 0.4577, 0.484, 0.449, 0.4882, 0.4439, 0.4764, 0.4577, 0.484, 0.4633, 0.4972, 0.4551, 0.5013, 0.449, 0.4882, 0.4391, 0.4567, 0.4405, 0.4659, 0.4297, 0.4679, 0.4292, 0.4534, 0.4468, 0.4563, 0.4519, 0.4621, 0.4405, 0.4659, 0.4391, 0.4567, 0.4519, 0.4621, 0.4553, 0.471, 0.4439, 0.4764, 0.4405, 0.4659, 0.418, 0.4528, 0.4176, 0.4687, 0.4042, 0.4685, 0.4061, 0.4506, 0.4292, 0.4534, 0.4297, 0.4679, 0.4176, 0.4687, 0.418, 0.4528, 0.4297, 0.4679, 0.432, 0.4799, 0.4186, 0.4822, 0.4176, 0.4687, 0.4702, 0.5275, 0.4798, 0.5389, 0.4689, 0.5513, 0.4569, 0.5376, 0.4783, 0.5216, 0.4874, 0.5308, 0.4798, 0.5389, 0.4702, 0.5275, 0.4874, 0.5308, 0.4955, 0.5364, 0.4876, 0.5449, 0.4798, 0.5389, 0.4551, 0.5013, 0.4619, 0.5148, 0.4478, 0.5227, 0.4409, 0.5077, 0.4633, 0.4972, 0.4731, 0.5084, 0.4619, 0.5148, 0.4551, 0.5013, 0.4731, 0.5084, 0.4783, 0.5216, 0.4702, 0.5275, 0.4619, 0.5148, 0.425, 0.5134, 0.4314, 0.5309, 0.4118, 0.5385, 0.4068, 0.5179, 0.4409, 0.5077, 0.4478, 0.5227, 0.4314, 0.5309, 0.425, 0.5134, 0.4478, 0.5227, 0.4569, 0.5376, 0.4409, 0.5488, 0.4314, 0.5309, 0.953, 0.02273, 0.953, 0.03176, 0.9437, 0.03159, 0.9437, 0.02268, 0.963, 0.02271, 0.9631, 0.0319, 0.953, 0.03176, 0.953, 0.02273, 0.9631, 0.0319, 0.9632, 0.04083, 0.9532, 0.04098, 0.953, 0.03176, 0.954, 0.001047, 0.9536, 0.01342, 0.9442, 0.01356, 0.9446, 0.002497, 0.9633, 0.000101, 0.9633, 0.01335, 0.9536, 0.01342, 0.954, 0.001047, 0.9633, 0.01335, 0.963, 0.02271, 0.953, 0.02273, 0.9536, 0.01342, 0.9354, 0.002148, 0.9351, 0.01336, 0.9251, 0.01278, 0.9238, 0.0008874, 0.9446, 0.002497, 0.9442, 0.01356, 0.9351, 0.01336, 0.9354, 0.002148, 0.9442, 0.01356, 0.9437, 0.02268, 0.935, 0.02254, 0.9351, 0.01336, 0.9928, 0.02235, 0.9906, 0.03239, 0.9809, 0.03245, 0.982, 0.02296, 0.9994, 0.02145, 0.9997, 0.03212, 0.9906, 0.03239, 0.9928, 0.02235, 0.9997, 0.03212, 0.9999, 0.04181, 0.9897, 0.0414, 0.9906, 0.03239, 0.9948, 0.007658, 0.9949, 0.01205, 0.9831, 0.01314, 0.9833, 0.004374, 0.9999, 0.008603, 0.9996, 0.01108, 0.9949, 0.01205, 0.9948, 0.007658, 0.9996, 0.01108, 0.9994, 0.02145, 0.9928, 0.02235, 0.9949, 0.01205, 0.9728, 0.001484, 0.9727, 0.01353, 0.9633, 0.01335, 0.9633, 0.000101, 0.9833, 0.004374, 0.9831, 0.01314, 0.9727, 0.01353, 0.9728, 0.001484, 0.9831, 0.01314, 0.982, 0.02296, 0.9725, 0.02298, 0.9727, 0.01353, 0.9899, 0.06071, 0.9898, 0.07089, 0.9807, 0.07156, 0.9807, 0.06076, 0.999, 0.06012, 0.9981, 0.06947, 0.9898, 0.07089, 0.9899, 0.06071, 0.9981, 0.06947, 0.9981, 0.07661, 0.9899, 0.07538, 0.9898, 0.07089, 0.9897, 0.0414, 0.9898, 0.05063, 0.9807, 0.05014, 0.9805, 0.04089, 0.9999, 0.04181, 0.9998, 0.05092, 0.9898, 0.05063, 0.9897, 0.0414, 0.9998, 0.05092, 0.999, 0.06012, 0.9899, 0.06071, 0.9898, 0.05063, 0.9722, 0.04067, 0.9718, 0.04993, 0.9627, 0.05011, 0.9632, 0.04083, 0.9805, 0.04089, 0.9807, 0.05014, 0.9718, 0.04993, 0.9722, 0.04067, 0.9807, 0.05014, 0.9807, 0.06076, 0.9716, 0.06048, 0.9718, 0.04993, 0.323, 0.1537, 0.2618, 0.2154, 0.2203, 0.1986, 0.3032, 0.1315, 0.3416, 0.1744, 0.2916, 0.2377, 0.2618, 0.2154, 0.323, 0.1537, 0.2916, 0.2377, 0.2546, 0.3051, 0.214, 0.2927, 0.2618, 0.2154, 0.496, 0.08016, 0.3915, 0.1123, 0.3794, 0.09337, 0.4897, 0.06451, 0.5023, 0.09588, 0.4048, 0.1314, 0.3915, 0.1123, 0.496, 0.08016, 0.4048, 0.1314, 0.3416, 0.1744, 0.323, 0.1537, 0.3915, 0.1123, 0.4831, 0.04915, 0.3669, 0.07334, 0.3432, 0.000101, 0.4747, 0.02911, 0.4897, 0.06451, 0.3794, 0.09337, 0.3669, 0.07334, 0.4831, 0.04915, 0.3794, 0.09337, 0.3032, 0.1315, 0.282, 0.1089, 0.3669, 0.07334, 0.3968, 0.2472, 0.3648, 0.3012, 0.3431, 0.281, 0.3779, 0.2206, 0.401, 0.2629, 0.3693, 0.3137, 0.3648, 0.3012, 0.3968, 0.2472, 0.3693, 0.3137, 0.3534, 0.3631, 0.3369, 0.3493, 0.3648, 0.3012, 0.5156, 0.145, 0.4422, 0.1917, 0.4323, 0.1727, 0.5123, 0.1275, 0.5165, 0.1563, 0.45, 0.2094, 0.4422, 0.1917, 0.5156, 0.145, 0.45, 0.2094, 0.401, 0.2629, 0.3968, 0.2472, 0.4422, 0.1917, 0.5078, 0.1111, 0.4203, 0.1527, 0.4048, 0.1314, 0.5023, 0.09588, 0.5123, 0.1275, 0.4323, 0.1727, 0.4203, 0.1527, 0.5078, 0.1111, 0.4323, 0.1727, 0.3779, 0.2206, 0.3594, 0.1961, 0.4203, 0.1527, 0.3307, 0.4134, 0.3377, 0.4331, 0.3223, 0.4365, 0.3113, 0.4138, 0.3506, 0.4146, 0.3525, 0.43, 0.3377, 0.4331, 0.3307, 0.4134, 0.3525, 0.43, 0.3563, 0.4468, 0.3473, 0.4519, 0.3377, 0.4331, 0.3369, 0.3493, 0.3289, 0.3849, 0.3068, 0.3803, 0.3168, 0.3318, 0.3534, 0.3631, 0.35, 0.3917, 0.3289, 0.3849, 0.3369, 0.3493, 0.35, 0.3917, 0.3506, 0.4146, 0.3307, 0.4134, 0.3289, 0.3849, 0.2885, 0.3191, 0.2786, 0.3747, 0.243, 0.3737, 0.2546, 0.3051, 0.3168, 0.3318, 0.3068, 0.3803, 0.2786, 0.3747, 0.2885, 0.3191, 0.3068, 0.3803, 0.3113, 0.4138, 0.2855, 0.4182, 0.2786, 0.3747, 0.4517, 0.2836, 0.4257, 0.3252, 0.405, 0.3163, 0.4339, 0.2729, 0.4673, 0.2948, 0.4421, 0.3331, 0.4257, 0.3252, 0.4517, 0.2836, 0.4421, 0.3331, 0.4272, 0.3661, 0.4109, 0.3606, 0.4257, 0.3252, 0.5523, 0.1799, 0.4941, 0.2366, 0.4792, 0.2256, 0.5392, 0.17, 0.5631, 0.1927, 0.5079, 0.2487, 0.4941, 0.2366, 0.5523, 0.1799, 0.5079, 0.2487, 0.4673, 0.2948, 0.4517, 0.2836, 0.4941, 0.2366, 0.5252, 0.1615, 0.4636, 0.2156, 0.45, 0.2094, 0.5165, 0.1563, 0.5392, 0.17, 0.4792, 0.2256, 0.4636, 0.2156, 0.5252, 0.1615, 0.4792, 0.2256, 0.4339, 0.2729, 0.4125, 0.2629, 0.4636, 0.2156, 0.5038, 0.3353, 0.4845, 0.3674, 0.4727, 0.3564, 0.4943, 0.3232, 0.5213, 0.3518, 0.5001, 0.3821, 0.4845, 0.3674, 0.5038, 0.3353, 0.5001, 0.3821, 0.4829, 0.4074, 0.4684, 0.394, 0.4845, 0.3674, 0.5941, 0.2323, 0.54, 0.2902, 0.5311, 0.2751, 0.5833, 0.2194, 0.6037, 0.2429, 0.5514, 0.3082, 0.54, 0.2902, 0.5941, 0.2323, 0.5514, 0.3082, 0.5213, 0.3518, 0.5038, 0.3353, 0.54, 0.2902, 0.5733, 0.2064, 0.5203, 0.2614, 0.5079, 0.2487, 0.5631, 0.1927, 0.5833, 0.2194, 0.5311, 0.2751, 0.5203, 0.2614, 0.5733, 0.2064, 0.5311, 0.2751, 0.4943, 0.3232, 0.482, 0.3086, 0.5203, 0.2614, 0.4484, 0.4288, 0.4444, 0.443, 0.4351, 0.4371, 0.439, 0.4226, 0.4594, 0.4377, 0.4519, 0.4489, 0.4444, 0.443, 0.4484, 0.4288, 0.4519, 0.4489, 0.4468, 0.4563, 0.4391, 0.4567, 0.4444, 0.443, 0.4684, 0.394, 0.4552, 0.4137, 0.4461, 0.4062, 0.4567, 0.3844, 0.4829, 0.4074, 0.4681, 0.4258, 0.4552, 0.4137, 0.4684, 0.394, 0.4681, 0.4258, 0.4594, 0.4377, 0.4484, 0.4288, 0.4552, 0.4137, 0.4418, 0.3735, 0.4329, 0.3984, 0.4173, 0.3916, 0.4272, 0.3661, 0.4567, 0.3844, 0.4461, 0.4062, 0.4329, 0.3984, 0.4418, 0.3735, 0.4461, 0.4062, 0.439, 0.4226, 0.4257, 0.4174, 0.4329, 0.3984, 0.5713, 0.375, 0.5457, 0.4059, 0.5325, 0.3979, 0.5571, 0.3672, 0.5848, 0.3844, 0.5587, 0.4154, 0.5457, 0.4059, 0.5713, 0.375, 0.5587, 0.4154, 0.5395, 0.4423, 0.5262, 0.4302, 0.5457, 0.4059, 0.6456, 0.2565, 0.6013, 0.3311, 0.5868, 0.3248, 0.6309, 0.2503, 0.6592, 0.2645, 0.6159, 0.3389, 0.6013, 0.3311, 0.6456, 0.2565, 0.6159, 0.3389, 0.5848, 0.3844, 0.5713, 0.375, 0.6013, 0.3311, 0.6154, 0.2452, 0.5725, 0.3189, 0.5514, 0.3082, 0.6037, 0.2429, 0.6309, 0.2503, 0.5868, 0.3248, 0.5725, 0.3189, 0.6154, 0.2452, 0.5868, 0.3248, 0.5571, 0.3672, 0.5429, 0.3611, 0.5725, 0.3189, 0.6215, 0.4201, 0.5927, 0.4549, 0.5828, 0.442, 0.6099, 0.4074, 0.6432, 0.4417, 0.6127, 0.4772, 0.5927, 0.4549, 0.6215, 0.4201, 0.6127, 0.4772, 0.5789, 0.5088, 0.5706, 0.4907, 0.5927, 0.4549, 0.6996, 0.301, 0.6555, 0.3712, 0.6441, 0.3586, 0.687, 0.2875, 0.7011, 0.3047, 0.6735, 0.3893, 0.6555, 0.3712, 0.6996, 0.301, 0.6735, 0.3893, 0.6432, 0.4417, 0.6215, 0.4201, 0.6555, 0.3712, 0.673, 0.2745, 0.6304, 0.348, 0.6159, 0.3389, 0.6592, 0.2645, 0.687, 0.2875, 0.6441, 0.3586, 0.6304, 0.348, 0.673, 0.2745, 0.6441, 0.3586, 0.6099, 0.4074, 0.5979, 0.3955, 0.6304, 0.348, 0.519, 0.5182, 0.5034, 0.524, 0.4997, 0.5126, 0.517, 0.5034, 0.5184, 0.5329, 0.5057, 0.5343, 0.5034, 0.524, 0.519, 0.5182, 0.5057, 0.5343, 0.4955, 0.5364, 0.4874, 0.5308, 0.5034, 0.524, 0.5706, 0.4907, 0.5431, 0.5097, 0.538, 0.4914, 0.5605, 0.4682, 0.5789, 0.5088, 0.544, 0.5268, 0.5431, 0.5097, 0.5706, 0.4907, 0.544, 0.5268, 0.5184, 0.5329, 0.519, 0.5182, 0.5431, 0.5097, 0.5502, 0.454, 0.5297, 0.4724, 0.5193, 0.4599, 0.5395, 0.4423, 0.5605, 0.4682, 0.538, 0.4914, 0.5297, 0.4724, 0.5502, 0.454, 0.538, 0.4914, 0.517, 0.5034, 0.5104, 0.4874, 0.5297, 0.4724, 0.7189, 0.4685, 0.6817, 0.5258, 0.659, 0.5106, 0.6955, 0.4602, 0.7471, 0.4783, 0.7084, 0.5457, 0.6817, 0.5258, 0.7189, 0.4685, 0.7084, 0.5457, 0.6553, 0.6014, 0.6356, 0.5699, 0.6817, 0.5258, 0.7514, 0.2926, 0.7436, 0.3942, 0.722, 0.3921, 0.7314, 0.2964, 0.769, 0.2914, 0.7667, 0.3977, 0.7436, 0.3942, 0.7514, 0.2926, 0.7667, 0.3977, 0.7471, 0.4783, 0.7189, 0.4685, 0.7436, 0.3942, 0.7094, 0.3016, 0.7008, 0.3909, 0.6735, 0.3893, 0.7011, 0.3047, 0.7314, 0.2964, 0.722, 0.3921, 0.7008, 0.3909, 0.7094, 0.3016, 0.722, 0.3921, 0.6955, 0.4602, 0.674, 0.4541, 0.7008, 0.3909, 0.8378, 0.515, 0.7992, 0.635, 0.7661, 0.5995, 0.805, 0.5025, 0.9156, 0.544, 0.8204, 0.6696, 0.7992, 0.635, 0.8378, 0.515, 0.8204, 0.6696, 0.7523, 0.7936, 0.7203, 0.7291, 0.7992, 0.635, 0.8219, 0.2951, 0.8415, 0.4148, 0.8164, 0.4089, 0.8044, 0.2941, 0.8444, 0.2957, 0.9222, 0.4142, 0.8415, 0.4148, 0.8219, 0.2951, 0.9222, 0.4142, 0.9156, 0.544, 0.8378, 0.515, 0.8415, 0.4148, 0.7864, 0.2927, 0.7918, 0.4033, 0.7667, 0.3977, 0.769, 0.2914, 0.8044, 0.2941, 0.8164, 0.4089, 0.7918, 0.4033, 0.7864, 0.2927, 0.8164, 0.4089, 0.805, 0.5025, 0.7755, 0.4895, 0.7918, 0.4033, 0.5027, 0.8205, 0.3787, 0.7825, 0.4388, 0.7173, 0.5287, 0.7422, 0.4653, 0.945, 0.3097, 0.8869, 0.3787, 0.7825, 0.5027, 0.8205, 0.3097, 0.8869, 0.2497, 0.7277, 0.3351, 0.6859, 0.3787, 0.7825, 0.7203, 0.7291, 0.6266, 0.7964, 0.6207, 0.7229, 0.6983, 0.6778, 0.7523, 0.7936, 0.6266, 0.8827, 0.6266, 0.7964, 0.7203, 0.7291, 0.6266, 0.8827, 0.4653, 0.945, 0.5027, 0.8205, 0.6266, 0.7964, 0.6771, 0.6352, 0.611, 0.6724, 0.5998, 0.6308, 0.6553, 0.6014, 0.6983, 0.6778, 0.6207, 0.7229, 0.611, 0.6724, 0.6771, 0.6352, 0.6207, 0.7229, 0.5287, 0.7422, 0.5446, 0.6843, 0.611, 0.6724, 0.5446, 0.6843, 0.4811, 0.662, 0.4938, 0.6249, 0.5396, 0.6329, 0.5287, 0.7422, 0.4388, 0.7173, 0.4811, 0.662, 0.5446, 0.6843, 0.4388, 0.7173, 0.3961, 0.6573, 0.4295, 0.628, 0.4811, 0.662, 0.7755, 0.4895, 0.7369, 0.5677, 0.7084, 0.5457, 0.7471, 0.4783, 0.805, 0.5025, 0.7661, 0.5995, 0.7369, 0.5677, 0.7755, 0.4895, 0.7661, 0.5995, 0.6983, 0.6778, 0.6771, 0.6352, 0.7369, 0.5677, 0.674, 0.4541, 0.6386, 0.4977, 0.6127, 0.4772, 0.6432, 0.4417, 0.6955, 0.4602, 0.659, 0.5106, 0.6386, 0.4977, 0.674, 0.4541, 0.659, 0.5106, 0.6159, 0.5439, 0.5961, 0.5242, 0.6386, 0.4977, 0.5104, 0.4874, 0.4935, 0.4994, 0.4839, 0.486, 0.5008, 0.4743, 0.517, 0.5034, 0.4997, 0.5126, 0.4935, 0.4994, 0.5104, 0.4874, 0.4997, 0.5126, 0.4783, 0.5216, 0.4731, 0.5084, 0.4935, 0.4994, 0.5979, 0.3955, 0.572, 0.4294, 0.5587, 0.4154, 0.5848, 0.3844, 0.6099, 0.4074, 0.5828, 0.442, 0.572, 0.4294, 0.5979, 0.3955, 0.5828, 0.442, 0.5605, 0.4682, 0.5502, 0.454, 0.572, 0.4294, 0.5429, 0.3611, 0.5191, 0.3906, 0.5001, 0.3821, 0.5213, 0.3518, 0.5571, 0.3672, 0.5325, 0.3979, 0.5191, 0.3906, 0.5429, 0.3611, 0.5325, 0.3979, 0.5125, 0.4213, 0.4993, 0.4145, 0.5191, 0.3906, 0.4257, 0.4174, 0.4223, 0.4346, 0.4085, 0.4315, 0.4121, 0.4131, 0.439, 0.4226, 0.4351, 0.4371, 0.4223, 0.4346, 0.4257, 0.4174, 0.4351, 0.4371, 0.4292, 0.4534, 0.418, 0.4528, 0.4223, 0.4346, 0.482, 0.3086, 0.4577, 0.3439, 0.4421, 0.3331, 0.4673, 0.2948, 0.4943, 0.3232, 0.4727, 0.3564, 0.4577, 0.3439, 0.482, 0.3086, 0.4727, 0.3564, 0.4567, 0.3844, 0.4418, 0.3735, 0.4577, 0.3439, 0.4125, 0.2629, 0.3833, 0.3101, 0.3693, 0.3137, 0.401, 0.2629, 0.4339, 0.2729, 0.405, 0.3163, 0.3833, 0.3101, 0.4125, 0.2629, 0.405, 0.3163, 0.3915, 0.3564, 0.3714, 0.3582, 0.3833, 0.3101, 0.2855, 0.4182, 0.304, 0.4472, 0.2777, 0.4703, 0.2534, 0.4289, 0.3113, 0.4138, 0.3223, 0.4365, 0.304, 0.4472, 0.2855, 0.4182, 0.3223, 0.4365, 0.3357, 0.4609, 0.3245, 0.4762, 0.304, 0.4472, 0.3594, 0.1961, 0.3189, 0.2614, 0.2916, 0.2377, 0.3416, 0.1744, 0.3779, 0.2206, 0.3431, 0.281, 0.3189, 0.2614, 0.3594, 0.1961, 0.3431, 0.281, 0.3168, 0.3318, 0.2885, 0.3191, 0.3189, 0.2614, 0.282, 0.1089, 0.1762, 0.1785, 0.1391, 0.1672, 0.2292, 0.04615, 0.3032, 0.1315, 0.2203, 0.1986, 0.1762, 0.1785, 0.282, 0.1089, 0.2203, 0.1986, 0.1674, 0.281, 0.1138, 0.2717, 0.1762, 0.1785, 0.9716, 0.06048, 0.9715, 0.07116, 0.9621, 0.07019, 0.9623, 0.06006, 0.9807, 0.06076, 0.9807, 0.07156, 0.9715, 0.07116, 0.9716, 0.06048, 0.9807, 0.07156, 0.9806, 0.07515, 0.9715, 0.07519, 0.9715, 0.07116, 0.9725, 0.02298, 0.9724, 0.03224, 0.9631, 0.0319, 0.963, 0.02271, 0.982, 0.02296, 0.9809, 0.03245, 0.9724, 0.03224, 0.9725, 0.02298, 0.9809, 0.03245, 0.9805, 0.04089, 0.9722, 0.04067, 0.9724, 0.03224, 0.935, 0.02254, 0.9346, 0.03147, 0.9243, 0.03144, 0.9259, 0.02217, 0.9437, 0.02268, 0.9437, 0.03159, 0.9346, 0.03147, 0.935, 0.02254, 0.9437, 0.03159, 0.9437, 0.04093, 0.9343, 0.04084, 0.9346, 0.03147, 0.4409, 0.5488, 0.4544, 0.5662, 0.4353, 0.5834, 0.4208, 0.5607, 0.4569, 0.5376, 0.4689, 0.5513, 0.4544, 0.5662, 0.4409, 0.5488, 0.4689, 0.5513, 0.4765, 0.5578, 0.4662, 0.5766, 0.4544, 0.5662, 0.4186, 0.4822, 0.4209, 0.497, 0.4044, 0.4994, 0.4038, 0.4831, 0.432, 0.4799, 0.4357, 0.4932, 0.4209, 0.497, 0.4186, 0.4822, 0.4357, 0.4932, 0.4409, 0.5077, 0.425, 0.5134, 0.4209, 0.497, 0.3553, 0.4738, 0.3472, 0.4907, 0.3245, 0.4762, 0.3357, 0.4609, 0.3714, 0.4793, 0.3668, 0.4972, 0.3472, 0.4907, 0.3553, 0.4738, 0.3668, 0.4972, 0.3625, 0.5192, 0.3374, 0.5125, 0.3472, 0.4907, 0.3207, 0.584, 0.3238, 0.6358, 0.2656, 0.6393, 0.2955, 0.5819, 0.3625, 0.5809, 0.374, 0.6206, 0.3238, 0.6358, 0.3207, 0.584, 0.374, 0.6206, 0.3961, 0.6573, 0.3351, 0.6859, 0.3238, 0.6358, 0.9341, 0.05976, 0.9341, 0.06948, 0.9268, 0.06907, 0.9243, 0.05934, 0.9435, 0.05988, 0.9434, 0.06943, 0.9341, 0.06948, 0.9341, 0.05976, 0.9434, 0.06943, 0.9433, 0.07555, 0.9341, 0.07501, 0.9341, 0.06948, 0.1025, 0.5056, 0.1504, 0.603, 0.09383, 0.6962, 0.0001011, 0.5698, 0.1602, 0.4704, 0.1999, 0.5455, 0.1504, 0.603, 0.1025, 0.5056, 0.1999, 0.5455, 0.2955, 0.5819, 0.2656, 0.6393, 0.1504, 0.603, 0.3675, 0.4111, 0.3657, 0.4287, 0.3525, 0.43, 0.3506, 0.4146, 0.382, 0.4099, 0.3784, 0.4271, 0.3657, 0.4287, 0.3675, 0.4111, 0.3784, 0.4271, 0.3782, 0.4528, 0.3645, 0.4518, 0.3657, 0.4287, 0.471, 0.445, 0.4614, 0.452, 0.4519, 0.4489, 0.4594, 0.4377, 0.4801, 0.4522, 0.4675, 0.4606, 0.4614, 0.452, 0.471, 0.445, 0.4675, 0.4606, 0.4553, 0.471, 0.4519, 0.4621, 0.4614, 0.452, 0.5257, 0.5495, 0.5043, 0.5477, 0.5057, 0.5343, 0.5184, 0.5329, 0.5339, 0.5733, 0.5022, 0.5663, 0.5043, 0.5477, 0.5257, 0.5495, 0.5022, 0.5663, 0.4765, 0.5578, 0.4876, 0.5449, 0.5043, 0.5477])
me_cube_001.use_remesh_preserve_volume = False
me_cube_001.use_remesh_preserve_attributes = False
me_cube_001.use_mirror_vertex_groups = False
me_cube_001.update()

# ---- objects
ob_cube = bpy.data.objects.new('Cube', me_cube_001)

# ---- transforms, parenting, visibility, modifiers, constraints
ob_cube.location = (0.0, 0.0, 0.0)
ob_cube.lineart.crease_threshold = 0.0
_m = ob_cube.modifiers.new('Bevel', 'BEVEL')
_m.width = 55.93
_m.width_pct = 55.93
_m.angle_limit = 0.9599
_m.offset_type = 'PERCENT'
_m.spread = 0.0

# ---- collection membership
col_collection_1.objects.link(ob_cube)

# ---- scene / render settings (as saved in the file)
scene.frame_start = 1; scene.frame_end = 250; scene.frame_set(1)
scene.render.engine = 'BLENDER_EEVEE_NEXT'
scene.render.resolution_percentage = 50
scene.render.dither_intensity = 0.0
scene.cycles.use_denoising = False
scene.cycles.samples = 128
scene.cycles.sampling_pattern = 'TABULATED_SOBOL'
scene.cycles.use_adaptive_sampling = False
scene.cycles.use_light_tree = False
scene.cycles.blur_glossy = 0.0
scene.cycles.sample_clamp_indirect = 0.0
scene.view_settings.view_transform = 'Standard'
bpy.context.view_layer.update()

# ---- added for rendering (the .blend has no active camera and no usable light): camera, sun
cam_auto = bpy.data.cameras.new('AutoCamera')
cam_auto.lens = 50.0
cam_auto.sensor_width = 36.0
cam_auto.clip_end = 1000.0
ob_auto_camera = bpy.data.objects.new('AutoCamera', cam_auto)
scene.collection.objects.link(ob_auto_camera)
ob_auto_camera.location = (3.23842, -3.84546, 2.53515)
ob_auto_camera.rotation_euler = (1.09748, -7.21219e-08, 0.694738)
scene.camera = ob_auto_camera
light_auto_sun = bpy.data.lights.new('AutoSun', 'SUN')
light_auto_sun.energy = 3.0
light_auto_sun.angle = 0.0523599
ob_auto_sun = bpy.data.objects.new('AutoSun', light_auto_sun)
scene.collection.objects.link(ob_auto_sun)
ob_auto_sun.rotation_euler = (0.872665, 0.174533, 0.523599)
bpy.context.view_layer.update()
